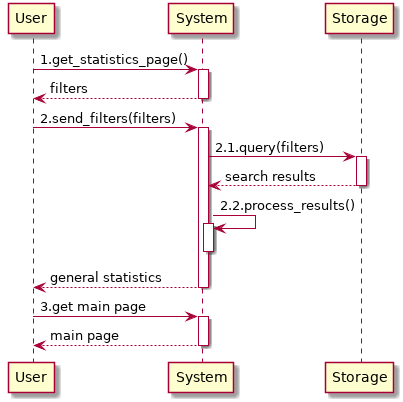

The diagram above was rendered by PlantUML. Its source (embedded in the PNG):
@startuml general_statistics
    participant User as U
    participant System as S
    participant Storage as ST

    autoactivate on

    U -> S: 1.get_statistics_page()
    return filters
    U -> S: 2.send_filters(filters)
    S -> ST: 2.1.query(filters)
    return search results
    S -> S: 2.2.process_results()
    deactivate S
    return general statistics
    U -> S: 3.get main page
    return main page
@enduml